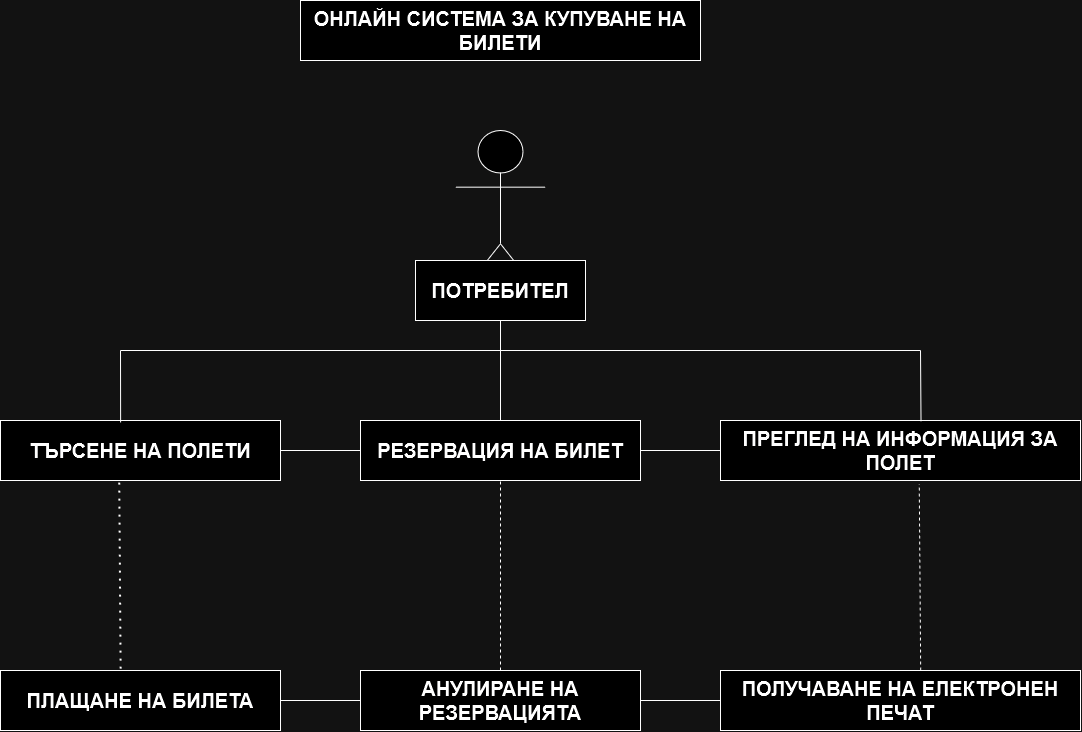

The diagram above was exported from draw.io. Its source (the exported page's mxGraphModel, read from the mxfile embedded in the PNG):
<mxGraphModel dx="2206" dy="1191" grid="1" gridSize="10" guides="1" tooltips="1" connect="1" arrows="1" fold="1" page="1" pageScale="1.5" pageWidth="1169" pageHeight="826" background="none" math="0" shadow="0">
  <root>
    <mxCell id="0" style=";html=1;" />
    <mxCell id="1" style=";html=1;" parent="0" />
    <mxCell id="tfv-N6Ib5dmjUL6e6SEw-1" value="Actor" style="shape=umlActor;verticalLabelPosition=bottom;verticalAlign=top;html=1;outlineConnect=0;" vertex="1" parent="1">
      <mxGeometry x="815" y="240" width="90" height="170" as="geometry" />
    </mxCell>
    <mxCell id="tfv-N6Ib5dmjUL6e6SEw-5" value="&lt;font style=&quot;font-size: 20px;&quot;&gt;&lt;b&gt;РЕЗЕРВАЦИЯ НА БИЛЕТ&lt;br&gt;&lt;/b&gt;&lt;/font&gt;" style="rounded=0;whiteSpace=wrap;html=1;" vertex="1" parent="1">
      <mxGeometry x="720" y="530" width="280" height="60" as="geometry" />
    </mxCell>
    <mxCell id="tfv-N6Ib5dmjUL6e6SEw-6" value="&lt;font style=&quot;font-size: 20px;&quot;&gt;&lt;b&gt;ТЪРСЕНЕ НА ПОЛЕТИ&lt;/b&gt;&lt;/font&gt;" style="rounded=0;whiteSpace=wrap;html=1;" vertex="1" parent="1">
      <mxGeometry x="360" y="530" width="280" height="60" as="geometry" />
    </mxCell>
    <mxCell id="tfv-N6Ib5dmjUL6e6SEw-7" value="&lt;font style=&quot;font-size: 20px;&quot;&gt;&lt;b&gt;ПРЕГЛЕД НА ИНФОРМАЦИЯ ЗА ПОЛЕТ&lt;br&gt;&lt;/b&gt;&lt;/font&gt;" style="rounded=0;whiteSpace=wrap;html=1;" vertex="1" parent="1">
      <mxGeometry x="1080" y="530" width="360" height="60" as="geometry" />
    </mxCell>
    <mxCell id="tfv-N6Ib5dmjUL6e6SEw-9" value="&lt;font style=&quot;font-size: 20px;&quot;&gt;&lt;b&gt;АНУЛИРАНЕ НА РЕЗЕРВАЦИЯТА&lt;br&gt;&lt;/b&gt;&lt;/font&gt;" style="rounded=0;whiteSpace=wrap;html=1;" vertex="1" parent="1">
      <mxGeometry x="720" y="780" width="280" height="60" as="geometry" />
    </mxCell>
    <mxCell id="tfv-N6Ib5dmjUL6e6SEw-10" value="&lt;font style=&quot;font-size: 20px;&quot;&gt;&lt;b&gt;ПЛАЩАНЕ НА БИЛЕТА&lt;br&gt;&lt;/b&gt;&lt;/font&gt;" style="rounded=0;whiteSpace=wrap;html=1;" vertex="1" parent="1">
      <mxGeometry x="360" y="780" width="280" height="60" as="geometry" />
    </mxCell>
    <mxCell id="tfv-N6Ib5dmjUL6e6SEw-11" value="&lt;div style=&quot;font-size: 20px;&quot;&gt;&lt;b&gt;&lt;font style=&quot;font-size: 20px;&quot;&gt;ПОЛУЧАВАНЕ НА ЕЛЕКТРОНЕН&lt;/font&gt;&lt;/b&gt;&lt;/div&gt;&lt;div style=&quot;font-size: 20px;&quot;&gt;&lt;b&gt;&lt;font style=&quot;font-size: 20px;&quot;&gt;ПЕЧАТ&lt;br&gt;&lt;/font&gt;&lt;/b&gt;&lt;/div&gt;" style="rounded=0;whiteSpace=wrap;html=1;" vertex="1" parent="1">
      <mxGeometry x="1080" y="780" width="360" height="60" as="geometry" />
    </mxCell>
    <mxCell id="tfv-N6Ib5dmjUL6e6SEw-32" value="" style="endArrow=none;html=1;rounded=0;exitX=1;exitY=0.5;exitDx=0;exitDy=0;entryX=0;entryY=0.5;entryDx=0;entryDy=0;" edge="1" parent="1" source="tfv-N6Ib5dmjUL6e6SEw-6" target="tfv-N6Ib5dmjUL6e6SEw-5">
      <mxGeometry width="50" height="50" relative="1" as="geometry">
        <mxPoint x="800" y="750" as="sourcePoint" />
        <mxPoint x="850" y="700" as="targetPoint" />
      </mxGeometry>
    </mxCell>
    <mxCell id="tfv-N6Ib5dmjUL6e6SEw-33" value="" style="endArrow=none;html=1;rounded=0;exitX=1;exitY=0.5;exitDx=0;exitDy=0;entryX=0;entryY=0.5;entryDx=0;entryDy=0;" edge="1" parent="1" source="tfv-N6Ib5dmjUL6e6SEw-5" target="tfv-N6Ib5dmjUL6e6SEw-7">
      <mxGeometry width="50" height="50" relative="1" as="geometry">
        <mxPoint x="800" y="750" as="sourcePoint" />
        <mxPoint x="850" y="700" as="targetPoint" />
      </mxGeometry>
    </mxCell>
    <mxCell id="tfv-N6Ib5dmjUL6e6SEw-34" value="" style="endArrow=none;html=1;rounded=0;exitX=1;exitY=0.5;exitDx=0;exitDy=0;entryX=0;entryY=0.5;entryDx=0;entryDy=0;" edge="1" parent="1" source="tfv-N6Ib5dmjUL6e6SEw-10" target="tfv-N6Ib5dmjUL6e6SEw-9">
      <mxGeometry width="50" height="50" relative="1" as="geometry">
        <mxPoint x="800" y="750" as="sourcePoint" />
        <mxPoint x="850" y="700" as="targetPoint" />
      </mxGeometry>
    </mxCell>
    <mxCell id="tfv-N6Ib5dmjUL6e6SEw-35" value="" style="endArrow=none;html=1;rounded=0;exitX=1;exitY=0.5;exitDx=0;exitDy=0;entryX=0;entryY=0.5;entryDx=0;entryDy=0;" edge="1" parent="1" source="tfv-N6Ib5dmjUL6e6SEw-9" target="tfv-N6Ib5dmjUL6e6SEw-11">
      <mxGeometry width="50" height="50" relative="1" as="geometry">
        <mxPoint x="800" y="750" as="sourcePoint" />
        <mxPoint x="850" y="700" as="targetPoint" />
      </mxGeometry>
    </mxCell>
    <mxCell id="tfv-N6Ib5dmjUL6e6SEw-36" value="" style="endArrow=none;html=1;rounded=0;exitX=0.429;exitY=0.033;exitDx=0;exitDy=0;exitPerimeter=0;" edge="1" parent="1" source="tfv-N6Ib5dmjUL6e6SEw-6">
      <mxGeometry width="50" height="50" relative="1" as="geometry">
        <mxPoint x="610" y="680" as="sourcePoint" />
        <mxPoint x="480" y="460" as="targetPoint" />
      </mxGeometry>
    </mxCell>
    <mxCell id="tfv-N6Ib5dmjUL6e6SEw-37" value="" style="endArrow=none;html=1;rounded=0;" edge="1" parent="1">
      <mxGeometry width="50" height="50" relative="1" as="geometry">
        <mxPoint x="480" y="460" as="sourcePoint" />
        <mxPoint x="1280" y="460" as="targetPoint" />
        <Array as="points" />
      </mxGeometry>
    </mxCell>
    <mxCell id="tfv-N6Ib5dmjUL6e6SEw-38" value="" style="endArrow=none;html=1;rounded=0;entryX=0.557;entryY=0.014;entryDx=0;entryDy=0;entryPerimeter=0;" edge="1" parent="1" target="tfv-N6Ib5dmjUL6e6SEw-7">
      <mxGeometry width="50" height="50" relative="1" as="geometry">
        <mxPoint x="1280" y="460" as="sourcePoint" />
        <mxPoint x="940" y="360" as="targetPoint" />
      </mxGeometry>
    </mxCell>
    <mxCell id="tfv-N6Ib5dmjUL6e6SEw-40" value="" style="endArrow=none;html=1;rounded=0;entryX=0.5;entryY=1;entryDx=0;entryDy=0;" edge="1" parent="1" source="tfv-N6Ib5dmjUL6e6SEw-5" target="tfv-N6Ib5dmjUL6e6SEw-41">
      <mxGeometry width="50" height="50" relative="1" as="geometry">
        <mxPoint x="840" y="450" as="sourcePoint" />
        <mxPoint x="860" y="460" as="targetPoint" />
      </mxGeometry>
    </mxCell>
    <mxCell id="tfv-N6Ib5dmjUL6e6SEw-41" value="&lt;font style=&quot;font-size: 20px;&quot;&gt;&lt;b&gt;ПОТРЕБИТЕЛ&lt;/b&gt;&lt;/font&gt;" style="rounded=0;whiteSpace=wrap;html=1;" vertex="1" parent="1">
      <mxGeometry x="775" y="370" width="170" height="60" as="geometry" />
    </mxCell>
    <mxCell id="tfv-N6Ib5dmjUL6e6SEw-43" value="" style="endArrow=none;dashed=1;html=1;dashPattern=1 3;strokeWidth=2;rounded=0;exitX=0.424;exitY=1.035;exitDx=0;exitDy=0;exitPerimeter=0;entryX=0.429;entryY=0.022;entryDx=0;entryDy=0;entryPerimeter=0;" edge="1" parent="1" source="tfv-N6Ib5dmjUL6e6SEw-6" target="tfv-N6Ib5dmjUL6e6SEw-10">
      <mxGeometry width="50" height="50" relative="1" as="geometry">
        <mxPoint x="740" y="620" as="sourcePoint" />
        <mxPoint x="790" y="570" as="targetPoint" />
      </mxGeometry>
    </mxCell>
    <mxCell id="tfv-N6Ib5dmjUL6e6SEw-45" value="" style="endArrow=none;dashed=1;html=1;rounded=0;exitX=0.5;exitY=0;exitDx=0;exitDy=0;entryX=0.5;entryY=1;entryDx=0;entryDy=0;" edge="1" parent="1" source="tfv-N6Ib5dmjUL6e6SEw-9" target="tfv-N6Ib5dmjUL6e6SEw-5">
      <mxGeometry width="50" height="50" relative="1" as="geometry">
        <mxPoint x="740" y="620" as="sourcePoint" />
        <mxPoint x="790" y="570" as="targetPoint" />
      </mxGeometry>
    </mxCell>
    <mxCell id="tfv-N6Ib5dmjUL6e6SEw-46" value="" style="endArrow=none;dashed=1;html=1;rounded=0;exitX=0.556;exitY=0;exitDx=0;exitDy=0;exitPerimeter=0;entryX=0.552;entryY=1.06;entryDx=0;entryDy=0;entryPerimeter=0;" edge="1" parent="1" source="tfv-N6Ib5dmjUL6e6SEw-11" target="tfv-N6Ib5dmjUL6e6SEw-7">
      <mxGeometry width="50" height="50" relative="1" as="geometry">
        <mxPoint x="740" y="620" as="sourcePoint" />
        <mxPoint x="790" y="570" as="targetPoint" />
      </mxGeometry>
    </mxCell>
    <mxCell id="tfv-N6Ib5dmjUL6e6SEw-47" value="&lt;font style=&quot;font-size: 20px;&quot;&gt;&lt;b&gt;ОНЛАЙН СИСТЕМА ЗА КУПУВАНЕ НА БИЛЕТИ&lt;/b&gt;&lt;/font&gt;" style="rounded=0;whiteSpace=wrap;html=1;" vertex="1" parent="1">
      <mxGeometry x="660" y="110" width="400" height="60" as="geometry" />
    </mxCell>
  </root>
</mxGraphModel>